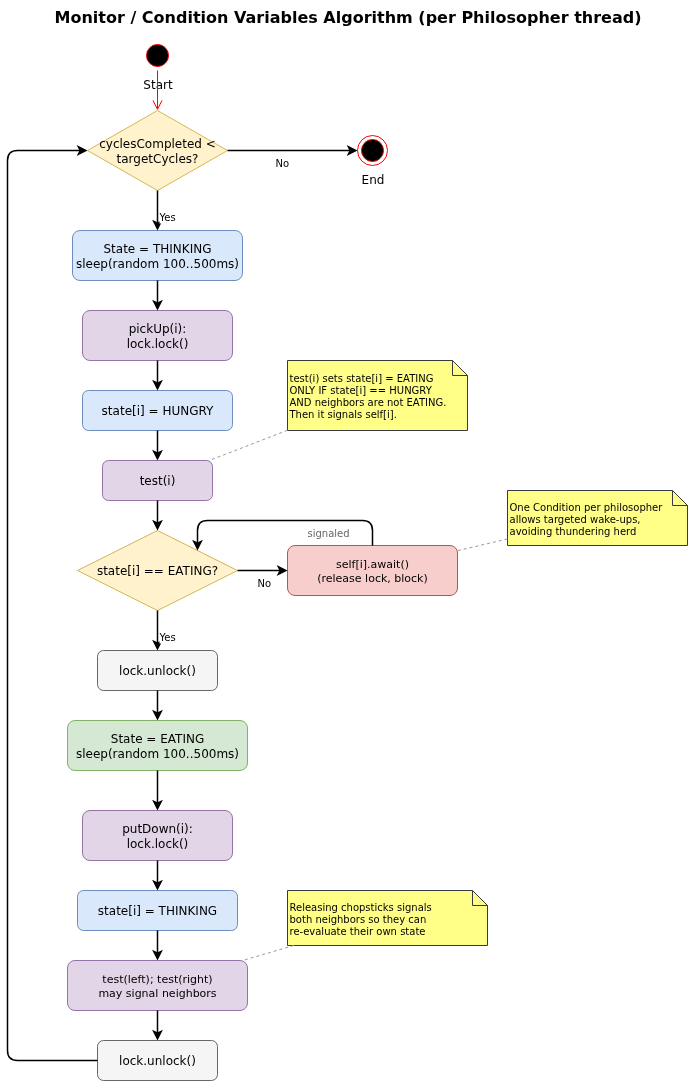

The diagram above was exported from draw.io. Its source (the exported page's mxGraphModel, read from the mxfile embedded in the PNG):
<mxGraphModel dx="817" dy="1057" grid="1" gridSize="10" guides="1" tooltips="1" connect="1" arrows="1" fold="1" page="0" pageScale="1" pageWidth="1100" pageHeight="1100" math="0" shadow="0">
  <root>
    <mxCell id="0" />
    <mxCell id="1" parent="0" />
    <mxCell id="title" value="Monitor / Condition Variables Algorithm (per Philosopher thread)" style="text;html=1;fontSize=16;fontStyle=1;align=center;fillColor=none;strokeColor=none;" parent="1" vertex="1">
      <mxGeometry x="240" y="10" width="500" height="30" as="geometry" />
    </mxCell>
    <mxCell id="check_cycles" value="cyclesCompleted &amp;lt;&lt;br&gt;targetCycles?" style="rhombus;whiteSpace=wrap;html=1;fillColor=#fff2cc;strokeColor=#d6b656;fontSize=12;" parent="1" vertex="1">
      <mxGeometry x="230" y="120" width="140" height="80" as="geometry" />
    </mxCell>
    <mxCell id="think" value="State = THINKING&lt;br&gt;sleep(random 100..500ms)" style="rounded=1;whiteSpace=wrap;html=1;fillColor=#dae8fc;strokeColor=#6c8ebf;fontSize=12;" parent="1" vertex="1">
      <mxGeometry x="215" y="240" width="170" height="50" as="geometry" />
    </mxCell>
    <mxCell id="pickup_call" value="pickUp(i):&lt;br&gt;lock.lock()" style="rounded=1;whiteSpace=wrap;html=1;fillColor=#e1d5e7;strokeColor=#9673a6;fontSize=12;" parent="1" vertex="1">
      <mxGeometry x="225" y="320" width="150" height="50" as="geometry" />
    </mxCell>
    <mxCell id="set_hungry" value="state[i] = HUNGRY" style="rounded=1;whiteSpace=wrap;html=1;fillColor=#dae8fc;strokeColor=#6c8ebf;fontSize=12;" parent="1" vertex="1">
      <mxGeometry x="225" y="400" width="150" height="40" as="geometry" />
    </mxCell>
    <mxCell id="test_self" value="test(i)" style="rounded=1;whiteSpace=wrap;html=1;fillColor=#e1d5e7;strokeColor=#9673a6;fontSize=12;" parent="1" vertex="1">
      <mxGeometry x="245" y="470" width="110" height="40" as="geometry" />
    </mxCell>
    <mxCell id="check_eating" value="state[i] == EATING?" style="rhombus;whiteSpace=wrap;html=1;fillColor=#fff2cc;strokeColor=#d6b656;fontSize=12;" parent="1" vertex="1">
      <mxGeometry x="220" y="540" width="160" height="80" as="geometry" />
    </mxCell>
    <mxCell id="await" value="self[i].await()&lt;br&gt;(release lock, block)" style="rounded=1;whiteSpace=wrap;html=1;fillColor=#f8cecc;strokeColor=#b85450;fontSize=11;" parent="1" vertex="1">
      <mxGeometry x="430" y="555" width="170" height="50" as="geometry" />
    </mxCell>
    <mxCell id="unlock_pickup" value="lock.unlock()" style="rounded=1;whiteSpace=wrap;html=1;fillColor=#f5f5f5;strokeColor=#666666;fontSize=12;" parent="1" vertex="1">
      <mxGeometry x="240" y="660" width="120" height="40" as="geometry" />
    </mxCell>
    <mxCell id="eat" value="State = EATING&lt;br&gt;sleep(random 100..500ms)" style="rounded=1;whiteSpace=wrap;html=1;fillColor=#d5e8d4;strokeColor=#82b366;fontSize=12;" parent="1" vertex="1">
      <mxGeometry x="210" y="730" width="180" height="50" as="geometry" />
    </mxCell>
    <mxCell id="putdown_call" value="putDown(i):&lt;br&gt;lock.lock()" style="rounded=1;whiteSpace=wrap;html=1;fillColor=#e1d5e7;strokeColor=#9673a6;fontSize=12;" parent="1" vertex="1">
      <mxGeometry x="225" y="820" width="150" height="50" as="geometry" />
    </mxCell>
    <mxCell id="set_thinking" value="state[i] = THINKING" style="rounded=1;whiteSpace=wrap;html=1;fillColor=#dae8fc;strokeColor=#6c8ebf;fontSize=12;" parent="1" vertex="1">
      <mxGeometry x="220" y="900" width="160" height="40" as="geometry" />
    </mxCell>
    <mxCell id="test_neighbors" value="test(left); test(right)&lt;br&gt;may signal neighbors" style="rounded=1;whiteSpace=wrap;html=1;fillColor=#e1d5e7;strokeColor=#9673a6;fontSize=11;" parent="1" vertex="1">
      <mxGeometry x="210" y="970" width="180" height="50" as="geometry" />
    </mxCell>
    <mxCell id="unlock_putdown" value="lock.unlock()" style="rounded=1;whiteSpace=wrap;html=1;fillColor=#f5f5f5;strokeColor=#666666;fontSize=12;" parent="1" vertex="1">
      <mxGeometry x="240" y="1050" width="120" height="40" as="geometry" />
    </mxCell>
    <mxCell id="note1" value="test(i) sets state[i] = EATING&lt;br&gt;ONLY IF state[i] == HUNGRY&lt;br&gt;AND neighbors are not EATING.&lt;br&gt;Then it signals self[i]." style="shape=note;size=15;fillColor=#ffff88;strokeColor=#36393d;fontSize=10;whiteSpace=wrap;html=1;align=left;" parent="1" vertex="1">
      <mxGeometry x="430" y="370" width="180" height="70" as="geometry" />
    </mxCell>
    <mxCell id="note2" value="One Condition per philosopher&lt;br&gt;allows targeted wake-ups,&lt;br&gt;avoiding thundering herd" style="shape=note;size=15;fillColor=#ffff88;strokeColor=#36393d;fontSize=10;whiteSpace=wrap;html=1;align=left;" parent="1" vertex="1">
      <mxGeometry x="650" y="500" width="180" height="55" as="geometry" />
    </mxCell>
    <mxCell id="note3" value="Releasing chopsticks signals&lt;br&gt;both neighbors so they can&lt;br&gt;re-evaluate their own state" style="shape=note;size=15;fillColor=#ffff88;strokeColor=#36393d;fontSize=10;whiteSpace=wrap;html=1;align=left;" parent="1" vertex="1">
      <mxGeometry x="430" y="900" width="200" height="55" as="geometry" />
    </mxCell>
    <mxCell id="e2" style="edgeStyle=orthogonalEdgeStyle;html=1;strokeWidth=1.5;" parent="1" source="check_cycles" target="think" edge="1">
      <mxGeometry relative="1" as="geometry" />
    </mxCell>
    <mxCell id="e2lbl" value="Yes" style="edgeLabel;html=1;fontSize=10;" parent="e2" vertex="1" connectable="0">
      <mxGeometry x="-0.3" relative="1" as="geometry">
        <mxPoint as="offset" />
      </mxGeometry>
    </mxCell>
    <mxCell id="e2b" style="edgeStyle=orthogonalEdgeStyle;html=1;strokeWidth=1.5;" parent="1" source="check_cycles" edge="1">
      <mxGeometry relative="1" as="geometry">
        <mxPoint x="500" y="160" as="targetPoint" />
      </mxGeometry>
    </mxCell>
    <mxCell id="e2blbl" value="No" style="edgeLabel;html=1;fontSize=10;" parent="e2b" vertex="1" connectable="0">
      <mxGeometry x="-0.3" relative="1" as="geometry">
        <mxPoint as="offset" />
      </mxGeometry>
    </mxCell>
    <mxCell id="e3" style="edgeStyle=orthogonalEdgeStyle;html=1;strokeWidth=1.5;" parent="1" source="think" target="pickup_call" edge="1">
      <mxGeometry relative="1" as="geometry" />
    </mxCell>
    <mxCell id="e4" style="edgeStyle=orthogonalEdgeStyle;html=1;strokeWidth=1.5;" parent="1" source="pickup_call" target="set_hungry" edge="1">
      <mxGeometry relative="1" as="geometry" />
    </mxCell>
    <mxCell id="e5" style="edgeStyle=orthogonalEdgeStyle;html=1;strokeWidth=1.5;" parent="1" source="set_hungry" target="test_self" edge="1">
      <mxGeometry relative="1" as="geometry" />
    </mxCell>
    <mxCell id="e6" style="edgeStyle=orthogonalEdgeStyle;html=1;strokeWidth=1.5;" parent="1" source="test_self" target="check_eating" edge="1">
      <mxGeometry relative="1" as="geometry" />
    </mxCell>
    <mxCell id="e7" style="edgeStyle=orthogonalEdgeStyle;html=1;strokeWidth=1.5;" parent="1" source="check_eating" target="await" edge="1">
      <mxGeometry relative="1" as="geometry" />
    </mxCell>
    <mxCell id="e7lbl" value="No" style="edgeLabel;html=1;fontSize=10;" parent="e7" vertex="1" connectable="0">
      <mxGeometry x="-0.3" relative="1" as="geometry">
        <mxPoint as="offset" />
      </mxGeometry>
    </mxCell>
    <mxCell id="e7b" style="edgeStyle=orthogonalEdgeStyle;html=1;strokeWidth=1.5;" parent="1" source="check_eating" target="unlock_pickup" edge="1">
      <mxGeometry relative="1" as="geometry" />
    </mxCell>
    <mxCell id="e7blbl" value="Yes" style="edgeLabel;html=1;fontSize=10;" parent="e7b" vertex="1" connectable="0">
      <mxGeometry x="-0.3" relative="1" as="geometry">
        <mxPoint as="offset" />
      </mxGeometry>
    </mxCell>
    <mxCell id="e7c" style="edgeStyle=orthogonalEdgeStyle;html=1;strokeWidth=1.5;exitX=0.5;exitY=0;entryX=1;entryY=0;entryDx=0;entryDy=0;" parent="1" source="await" target="check_eating" edge="1">
      <mxGeometry relative="1" as="geometry">
        <Array as="points">
          <mxPoint x="515" y="530" />
          <mxPoint x="340" y="530" />
        </Array>
      </mxGeometry>
    </mxCell>
    <mxCell id="e7clbl" value="signaled" style="edgeLabel;html=1;fontSize=10;fontColor=#666666;" parent="e7c" vertex="1" connectable="0">
      <mxGeometry x="-0.2" relative="1" as="geometry">
        <mxPoint as="offset" />
      </mxGeometry>
    </mxCell>
    <mxCell id="e8" style="edgeStyle=orthogonalEdgeStyle;html=1;strokeWidth=1.5;" parent="1" source="unlock_pickup" target="eat" edge="1">
      <mxGeometry relative="1" as="geometry" />
    </mxCell>
    <mxCell id="e9" style="edgeStyle=orthogonalEdgeStyle;html=1;strokeWidth=1.5;" parent="1" source="eat" target="putdown_call" edge="1">
      <mxGeometry relative="1" as="geometry" />
    </mxCell>
    <mxCell id="e10" style="edgeStyle=orthogonalEdgeStyle;html=1;strokeWidth=1.5;" parent="1" source="putdown_call" target="set_thinking" edge="1">
      <mxGeometry relative="1" as="geometry" />
    </mxCell>
    <mxCell id="e11" style="edgeStyle=orthogonalEdgeStyle;html=1;strokeWidth=1.5;" parent="1" source="set_thinking" target="test_neighbors" edge="1">
      <mxGeometry relative="1" as="geometry" />
    </mxCell>
    <mxCell id="e12" style="edgeStyle=orthogonalEdgeStyle;html=1;strokeWidth=1.5;" parent="1" source="test_neighbors" target="unlock_putdown" edge="1">
      <mxGeometry relative="1" as="geometry" />
    </mxCell>
    <mxCell id="e13" style="edgeStyle=orthogonalEdgeStyle;html=1;strokeWidth=1.5;exitX=0;exitY=0.5;entryX=0;entryY=0.5;" parent="1" source="unlock_putdown" target="check_cycles" edge="1">
      <mxGeometry relative="1" as="geometry">
        <Array as="points">
          <mxPoint x="150" y="1070" />
          <mxPoint x="150" y="160" />
        </Array>
      </mxGeometry>
    </mxCell>
    <mxCell id="n1link" style="edgeStyle=none;html=1;dashed=1;endArrow=none;strokeColor=#999999;" parent="1" source="note1" target="test_self" edge="1">
      <mxGeometry relative="1" as="geometry" />
    </mxCell>
    <mxCell id="n2link" style="edgeStyle=none;html=1;dashed=1;endArrow=none;strokeColor=#999999;" parent="1" source="note2" target="await" edge="1">
      <mxGeometry relative="1" as="geometry" />
    </mxCell>
    <mxCell id="n3link" style="edgeStyle=none;html=1;dashed=1;endArrow=none;strokeColor=#999999;" parent="1" source="note3" target="test_neighbors" edge="1">
      <mxGeometry relative="1" as="geometry" />
    </mxCell>
    <mxCell id="sE8JZ9AWPo_RX05UNQqH-1" value="Start" style="ellipse;html=1;shape=startState;fillColor=#000000;strokeColor=#ff0000;labelPosition=center;verticalLabelPosition=bottom;align=center;verticalAlign=top;" vertex="1" parent="1">
      <mxGeometry x="285" y="50" width="30" height="30" as="geometry" />
    </mxCell>
    <mxCell id="sE8JZ9AWPo_RX05UNQqH-2" value="" style="edgeStyle=orthogonalEdgeStyle;html=1;verticalAlign=bottom;endArrow=open;endSize=8;strokeColor=#ff0000;rounded=0;" edge="1" source="sE8JZ9AWPo_RX05UNQqH-1" parent="1">
      <mxGeometry relative="1" as="geometry">
        <mxPoint x="300" y="120" as="targetPoint" />
      </mxGeometry>
    </mxCell>
    <mxCell id="sE8JZ9AWPo_RX05UNQqH-3" value="End" style="ellipse;html=1;shape=endState;fillColor=#000000;strokeColor=#ff0000;labelPosition=center;verticalLabelPosition=bottom;align=center;verticalAlign=top;" vertex="1" parent="1">
      <mxGeometry x="500" y="145" width="30" height="30" as="geometry" />
    </mxCell>
  </root>
</mxGraphModel>